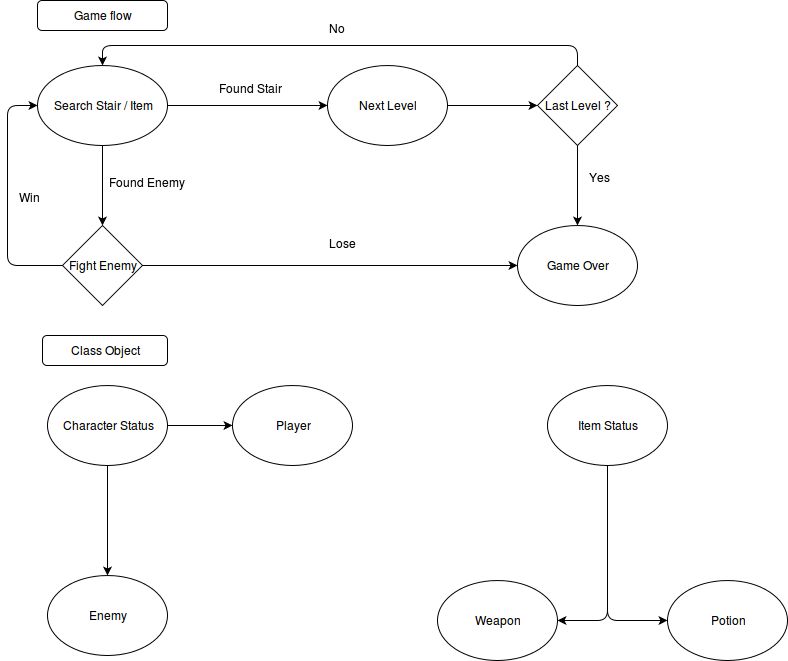

The diagram above was exported from draw.io. Its source (the exported page's mxGraphModel, read from the mxfile embedded in the PNG):
<mxGraphModel dx="1365" dy="780" grid="1" gridSize="10" guides="1" tooltips="1" connect="1" arrows="1" fold="1" page="1" pageScale="1" pageWidth="826" pageHeight="1169" math="0" shadow="0">
  <root>
    <mxCell id="0" />
    <mxCell id="1" parent="0" />
    <mxCell id="2ea65b53a7afd889-1" value="Game flow&lt;br&gt;" style="rounded=1;whiteSpace=wrap;html=1;" vertex="1" parent="1">
      <mxGeometry x="40" y="5" width="130" height="30" as="geometry" />
    </mxCell>
    <mxCell id="2ea65b53a7afd889-2" value="Search Stair / Item&lt;br&gt;" style="ellipse;whiteSpace=wrap;html=1;" vertex="1" parent="1">
      <mxGeometry x="40" y="70" width="130" height="80" as="geometry" />
    </mxCell>
    <mxCell id="617536af2dce2de8-1" value="" style="endArrow=classic;html=1;exitX=1;exitY=0.5;" edge="1" parent="1" source="2ea65b53a7afd889-2">
      <mxGeometry width="50" height="50" relative="1" as="geometry">
        <mxPoint x="220" y="130" as="sourcePoint" />
        <mxPoint x="330" y="110" as="targetPoint" />
      </mxGeometry>
    </mxCell>
    <mxCell id="617536af2dce2de8-2" value="Next Level&lt;br&gt;" style="ellipse;whiteSpace=wrap;html=1;" vertex="1" parent="1">
      <mxGeometry x="330" y="70" width="120" height="80" as="geometry" />
    </mxCell>
    <mxCell id="617536af2dce2de8-3" value="Found Stair&lt;br&gt;" style="text;html=1;resizable=0;points=[];autosize=1;align=left;verticalAlign=top;spacingTop=-4;" vertex="1" parent="1">
      <mxGeometry x="220" y="84" width="80" height="20" as="geometry" />
    </mxCell>
    <mxCell id="617536af2dce2de8-5" value="Fight Enemy&lt;br&gt;" style="rhombus;whiteSpace=wrap;html=1;" vertex="1" parent="1">
      <mxGeometry x="65" y="230" width="80" height="80" as="geometry" />
    </mxCell>
    <mxCell id="617536af2dce2de8-6" value="" style="endArrow=classic;html=1;exitX=0.5;exitY=1;entryX=0.5;entryY=0;" edge="1" parent="1" source="2ea65b53a7afd889-2" target="617536af2dce2de8-5">
      <mxGeometry width="50" height="50" relative="1" as="geometry">
        <mxPoint x="200" y="240" as="sourcePoint" />
        <mxPoint x="250" y="190" as="targetPoint" />
      </mxGeometry>
    </mxCell>
    <mxCell id="617536af2dce2de8-7" value="Found Enemy&lt;br&gt;" style="text;html=1;resizable=0;points=[];autosize=1;align=left;verticalAlign=top;spacingTop=-4;" vertex="1" parent="1">
      <mxGeometry x="110" y="178" width="90" height="20" as="geometry" />
    </mxCell>
    <mxCell id="617536af2dce2de8-8" value="" style="endArrow=classic;html=1;exitX=0;exitY=0.5;entryX=0;entryY=0.5;" edge="1" parent="1" source="617536af2dce2de8-5" target="2ea65b53a7afd889-2">
      <mxGeometry width="50" height="50" relative="1" as="geometry">
        <mxPoint x="30" y="270" as="sourcePoint" />
        <mxPoint x="10" y="60" as="targetPoint" />
        <Array as="points">
          <mxPoint x="10" y="270" />
          <mxPoint x="10" y="110" />
        </Array>
      </mxGeometry>
    </mxCell>
    <mxCell id="617536af2dce2de8-9" value="Win" style="text;html=1;resizable=0;points=[];autosize=1;align=left;verticalAlign=top;spacingTop=-4;" vertex="1" parent="1">
      <mxGeometry x="20" y="193" width="40" height="20" as="geometry" />
    </mxCell>
    <mxCell id="617536af2dce2de8-10" value="No" style="text;html=1;" vertex="1" parent="1">
      <mxGeometry x="330" y="20" width="50" height="30" as="geometry" />
    </mxCell>
    <mxCell id="617536af2dce2de8-11" value="Last Level ?&lt;br&gt;" style="rhombus;whiteSpace=wrap;html=1;" vertex="1" parent="1">
      <mxGeometry x="540" y="70" width="80" height="80" as="geometry" />
    </mxCell>
    <mxCell id="617536af2dce2de8-12" value="" style="endArrow=classic;html=1;exitX=1;exitY=0.5;entryX=0;entryY=0.5;" edge="1" parent="1" source="617536af2dce2de8-2" target="617536af2dce2de8-11">
      <mxGeometry width="50" height="50" relative="1" as="geometry">
        <mxPoint x="420" y="300" as="sourcePoint" />
        <mxPoint x="470" y="250" as="targetPoint" />
      </mxGeometry>
    </mxCell>
    <mxCell id="617536af2dce2de8-14" value="" style="endArrow=classic;html=1;exitX=0.5;exitY=0;entryX=0.5;entryY=0;" edge="1" parent="1" source="617536af2dce2de8-11" target="2ea65b53a7afd889-2">
      <mxGeometry width="50" height="50" relative="1" as="geometry">
        <mxPoint x="580" y="60" as="sourcePoint" />
        <mxPoint x="10" y="70" as="targetPoint" />
        <Array as="points">
          <mxPoint x="580" y="50" />
          <mxPoint x="105" y="50" />
        </Array>
      </mxGeometry>
    </mxCell>
    <mxCell id="617536af2dce2de8-16" value="Game Over&lt;br&gt;" style="ellipse;whiteSpace=wrap;html=1;" vertex="1" parent="1">
      <mxGeometry x="520" y="230" width="120" height="80" as="geometry" />
    </mxCell>
    <mxCell id="617536af2dce2de8-17" value="" style="endArrow=classic;html=1;exitX=0.5;exitY=1;entryX=0.5;entryY=0;" edge="1" parent="1" source="617536af2dce2de8-11" target="617536af2dce2de8-16">
      <mxGeometry width="50" height="50" relative="1" as="geometry">
        <mxPoint x="450" y="260" as="sourcePoint" />
        <mxPoint x="500" y="210" as="targetPoint" />
        <Array as="points">
          <mxPoint x="580" y="190" />
        </Array>
      </mxGeometry>
    </mxCell>
    <mxCell id="617536af2dce2de8-18" value="" style="endArrow=classic;html=1;entryX=0;entryY=0.5;" edge="1" parent="1" source="617536af2dce2de8-5" target="617536af2dce2de8-16">
      <mxGeometry width="50" height="50" relative="1" as="geometry">
        <mxPoint x="145" y="320" as="sourcePoint" />
        <mxPoint x="215.71067811865476" y="270" as="targetPoint" />
      </mxGeometry>
    </mxCell>
    <mxCell id="617536af2dce2de8-20" value="Lose" style="text;html=1;" vertex="1" parent="1">
      <mxGeometry x="330" y="235" width="50" height="30" as="geometry" />
    </mxCell>
    <mxCell id="617536af2dce2de8-21" value="Yes" style="text;html=1;resizable=0;points=[];autosize=1;align=left;verticalAlign=top;spacingTop=-4;" vertex="1" parent="1">
      <mxGeometry x="590" y="173" width="40" height="20" as="geometry" />
    </mxCell>
    <mxCell id="617536af2dce2de8-22" value="Class Object&lt;br&gt;" style="rounded=1;whiteSpace=wrap;html=1;" vertex="1" parent="1">
      <mxGeometry x="45" y="340" width="125" height="30" as="geometry" />
    </mxCell>
    <mxCell id="617536af2dce2de8-23" value="Character Status&lt;br&gt;" style="ellipse;whiteSpace=wrap;html=1;" vertex="1" parent="1">
      <mxGeometry x="50" y="390" width="120" height="80" as="geometry" />
    </mxCell>
    <mxCell id="617536af2dce2de8-24" value="Item Status&lt;br&gt;" style="ellipse;whiteSpace=wrap;html=1;" vertex="1" parent="1">
      <mxGeometry x="550" y="390" width="120" height="80" as="geometry" />
    </mxCell>
    <mxCell id="617536af2dce2de8-28" value="" style="endArrow=classic;html=1;exitX=1;exitY=0.5;" edge="1" parent="1" source="617536af2dce2de8-23" target="617536af2dce2de8-29">
      <mxGeometry width="50" height="50" relative="1" as="geometry">
        <mxPoint x="230" y="440" as="sourcePoint" />
        <mxPoint x="230" y="430" as="targetPoint" />
      </mxGeometry>
    </mxCell>
    <mxCell id="617536af2dce2de8-29" value="Player" style="ellipse;whiteSpace=wrap;html=1;" vertex="1" parent="1">
      <mxGeometry x="235" y="390" width="120" height="80" as="geometry" />
    </mxCell>
    <mxCell id="617536af2dce2de8-30" value="Enemy" style="ellipse;whiteSpace=wrap;html=1;" vertex="1" parent="1">
      <mxGeometry x="50" y="580" width="120" height="80" as="geometry" />
    </mxCell>
    <mxCell id="617536af2dce2de8-31" value="" style="endArrow=classic;html=1;exitX=0.5;exitY=1;entryX=0.5;entryY=0;" edge="1" parent="1" source="617536af2dce2de8-23" target="617536af2dce2de8-30">
      <mxGeometry width="50" height="50" relative="1" as="geometry">
        <mxPoint x="180" y="550" as="sourcePoint" />
        <mxPoint x="230" y="500" as="targetPoint" />
      </mxGeometry>
    </mxCell>
    <mxCell id="617536af2dce2de8-32" value="Weapon" style="ellipse;whiteSpace=wrap;html=1;" vertex="1" parent="1">
      <mxGeometry x="440" y="585" width="120" height="80" as="geometry" />
    </mxCell>
    <mxCell id="617536af2dce2de8-33" value="Potion" style="ellipse;whiteSpace=wrap;html=1;" vertex="1" parent="1">
      <mxGeometry x="670" y="585" width="120" height="80" as="geometry" />
    </mxCell>
    <mxCell id="617536af2dce2de8-35" value="" style="endArrow=classic;html=1;exitX=0.5;exitY=1;entryX=1;entryY=0.5;" edge="1" parent="1" source="617536af2dce2de8-24" target="617536af2dce2de8-32">
      <mxGeometry width="50" height="50" relative="1" as="geometry">
        <mxPoint x="540" y="560" as="sourcePoint" />
        <mxPoint x="610" y="660" as="targetPoint" />
        <Array as="points">
          <mxPoint x="610" y="625" />
        </Array>
      </mxGeometry>
    </mxCell>
    <mxCell id="617536af2dce2de8-36" value="" style="endArrow=classic;html=1;exitX=0.5;exitY=1;entryX=0;entryY=0.5;" edge="1" parent="1" source="617536af2dce2de8-24" target="617536af2dce2de8-33">
      <mxGeometry width="50" height="50" relative="1" as="geometry">
        <mxPoint x="660" y="540" as="sourcePoint" />
        <mxPoint x="610" y="710" as="targetPoint" />
        <Array as="points">
          <mxPoint x="610" y="625" />
        </Array>
      </mxGeometry>
    </mxCell>
  </root>
</mxGraphModel>